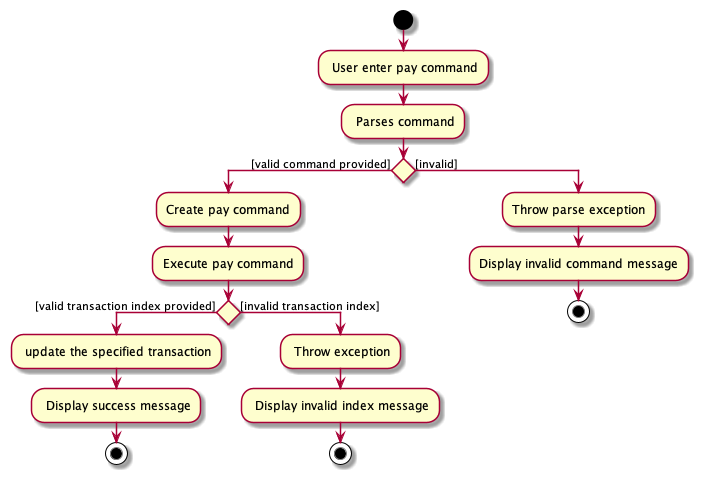

The diagram above was rendered by PlantUML. Its source (embedded in the PNG):
@startuml
start
: User enter pay command;

: Parses command;

if () then ([valid command provided])
  :Create pay command;
  :Execute pay command;
  if () then ([valid transaction index provided])
  : update the specified transaction;
  : Display success message;
  stop
  else ([invalid transaction index])
   : Throw exception;
   : Display invalid index message;
   stop
  endif
else ([invalid])
  :Throw parse exception;
  :Display invalid command message;
  stop

endif
@enduml